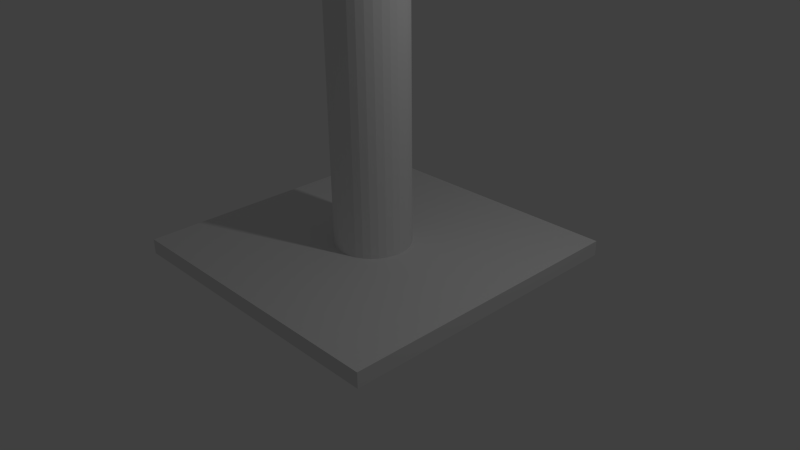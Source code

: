 # Source: traffic_lighter_3.blend  (saved by Blender 2.69.0; exported with 4.5.12 LTS)
import bpy
from mathutils import Matrix  # noqa: F401  (used for matrix-valued properties, if any)

bpy.ops.wm.read_factory_settings(use_empty=True)
scene = bpy.context.scene
scene.name = 'Scene'

# ---- collections
col_collection_1 = bpy.data.collections.new('Collection 1'); scene.collection.children.link(col_collection_1)

# ---- world
world_world = bpy.data.worlds.new('World'); scene.world = world_world
world_world.color = (0.05088, 0.05088, 0.05088)
world_world.use_sun_shadow = False
world_world.sun_shadow_jitter_overblur = 0.0
world_world.cycles.sampling_method = 'MANUAL'
world_world.cycles.sample_map_resolution = 256

# ---- cameras
cam_camera = bpy.data.cameras.new('Camera')
cam_camera.clip_end = 100.0
cam_camera.lens = 35.0
cam_camera.sensor_width = 32.0
cam_camera.sensor_height = 18.0
cam_camera.ortho_scale = 7.314
cam_camera.dof.focus_distance = 0.0
cam_camera.dof.aperture_fstop = 128.0

# ---- lights
light_lamp = bpy.data.lights.new('Lamp', 'POINT')
light_lamp.transmission_factor = 0.0
light_lamp.cutoff_distance = 30.0
light_lamp.energy = 100.0
light_lamp.shadow_buffer_clip_start = 1.001
light_lamp.shadow_soft_size = 0.1
light_lamp.shadow_maximum_resolution = 0.006
light_lamp.use_absolute_resolution = True
light_lamp.cycles.use_multiple_importance_sampling = False

# ---- meshes
me_cube_001 = bpy.data.meshes.new('Cube.001')
me_cube_001.from_pydata([(-1.0, -1.0, 1.0), (-1.0, 1.0, 1.0), (-1.0, 1.0, -1.0), (-1.0, -1.0, -1.0), (-0.1247, -0.08334, 1.0), (-0.1386, -0.0574, 1.0), (1.0, 1.0, -1.0), (1.0, 1.0, 1.0), (-0.15, 1.448e-07, -1.0), (-0.1471, 0.02926, -1.0), (-0.1471, -0.02926, -1.0), (-0.1386, 0.0574, -1.0), (-0.1386, -0.0574, -1.0), (-0.1247, -0.08334, -1.0), (-0.1061, -0.1061, -1.0), (-0.08334, -0.1247, -1.0), (1.0, -1.0, -1.0), (-0.1247, 0.08334, -1.0), (-0.0574, -0.1386, -1.0), (-0.02926, -0.1471, -1.0), (-4.888e-08, -0.15, -1.0), (0.02926, -0.1471, -1.0), (0.0574, -0.1386, -1.0), (0.08334, -0.1247, -1.0), (0.1061, -0.1061, -1.0), (0.1247, -0.08334, -1.0), (-0.1061, 0.1061, -1.0), (0.1386, -0.0574, -1.0), (0.1471, -0.02926, -1.0), (0.15, 1.132e-08, -1.0), (0.1471, 0.02926, -1.0), (0.1386, 0.0574, -1.0), (0.1247, 0.08334, -1.0), (0.1061, 0.1061, -1.0), (0.08334, 0.1247, -1.0), (-0.08334, 0.1247, -1.0), (0.0574, 0.1386, -1.0), (0.02926, 0.1471, -1.0), (0.0, 0.15, -1.0), (-0.02926, 0.1471, -1.0), (-0.0574, 0.1386, -1.0), (1.0, -1.0, 1.0), (-0.1471, -0.02926, 1.0), (-0.1061, -0.1061, 1.0), (-0.08334, 0.1247, 1.0), (-0.0574, 0.1386, 1.0), (0.02926, -0.1471, 1.0), (-4.888e-08, -0.15, 1.0), (-0.15, 1.448e-07, 1.0), (-0.08334, -0.1247, 1.0), (-0.02926, 0.1471, 1.0), (-0.1061, 0.1061, 1.0), (0.1247, 0.08334, 1.0), (0.1386, 0.0574, 1.0), (-0.02926, -0.1471, 1.0), (0.0574, -0.1386, 1.0), (-0.1471, 0.02926, 1.0), (-0.0574, -0.1386, 1.0), (0.0, 0.15, 1.0), (-0.1247, 0.08334, 1.0), (0.1471, 0.02926, 1.0), (0.1061, 0.1061, 1.0), (0.08334, -0.1247, 1.0), (-0.1386, 0.0574, 1.0), (0.02926, 0.1471, 1.0), (0.15, 1.132e-08, 1.0), (0.08334, 0.1247, 1.0), (0.1061, -0.1061, 1.0), (0.0574, 0.1386, 1.0), (0.1471, -0.02926, 1.0), (0.1247, -0.08334, 1.0), (0.1386, -0.0574, 1.0), (0.0, 0.15, 1.49e-08), (0.02926, 0.1471, 1.49e-08), (0.0574, 0.1386, 1.49e-08), (0.08334, 0.1247, 1.49e-08), (0.1061, 0.1061, 1.49e-08), (0.1247, 0.08334, 1.49e-08), (0.1386, 0.0574, 1.49e-08), (0.1471, 0.02926, 1.49e-08), (0.15, 1.132e-08, 1.49e-08), (0.1471, -0.02926, 1.49e-08), (0.1386, -0.0574, 1.49e-08), (0.1247, -0.08334, 1.49e-08), (0.1061, -0.1061, 1.49e-08), (0.08334, -0.1247, 1.49e-08), (0.0574, -0.1386, 1.49e-08), (0.02926, -0.1471, 1.49e-08), (-4.888e-08, -0.15, 1.49e-08), (-0.02926, -0.1471, 1.49e-08), (-0.0574, -0.1386, 1.49e-08), (-0.08334, -0.1247, 1.49e-08), (-0.1061, -0.1061, 1.49e-08), (-0.1247, -0.08334, 1.49e-08), (-0.1386, -0.0574, 1.49e-08), (-0.1471, -0.02926, 1.49e-08), (-0.15, 1.448e-07, 1.49e-08), (-0.1471, 0.02926, 1.49e-08), (-0.1386, 0.0574, 1.49e-08), (-0.1247, 0.08334, 1.49e-08), (-0.1061, 0.1061, 1.49e-08), (-0.08334, 0.1247, 1.49e-08), (-0.0574, 0.1386, 1.49e-08), (-0.02926, 0.1471, 1.49e-08)], [], [(0, 1, 2, 3), (1, 7, 6, 2), (16, 6, 7, 41), (41, 0, 3, 16), (40, 35, 2), (2, 39, 40), (2, 38, 39), (2, 37, 38), (2, 36, 37), (2, 6, 34, 36), (35, 26, 2), (6, 33, 34), (6, 32, 33), (6, 31, 32), (6, 30, 31), (6, 29, 30), (6, 28, 29), (6, 27, 28), (6, 16, 25, 27), (26, 17, 2), (16, 24, 25), (16, 23, 24), (16, 22, 23), (16, 21, 22), (16, 20, 21), (16, 19, 20), (16, 18, 19), (16, 3, 15, 18), (17, 11, 2), (3, 14, 15), (3, 13, 14), (3, 12, 13), (3, 10, 12), (11, 9, 2), (3, 2, 8, 10), (9, 8, 2), (41, 71, 70), (41, 69, 71), (41, 65, 69), (41, 60, 65), (41, 53, 60), (41, 7, 52, 53), (70, 67, 41), (7, 61, 52), (7, 66, 61), (7, 68, 66), (7, 64, 68), (7, 58, 64), (7, 50, 58), (7, 45, 50), (7, 1, 44, 45), (67, 62, 41), (1, 51, 44), (1, 59, 51), (1, 63, 59), (1, 56, 63), (1, 48, 56), (1, 42, 48), (1, 5, 42), (1, 0, 4, 5), (62, 55, 41), (0, 43, 4), (0, 49, 43), (0, 57, 49), (55, 46, 41), (0, 54, 57), (0, 41, 46, 47), (0, 47, 54), (72, 73, 64, 58), (73, 74, 68, 64), (74, 75, 66, 68), (75, 76, 61, 66), (76, 77, 52, 61), (77, 78, 53, 52), (78, 79, 60, 53), (79, 80, 65, 60), (80, 81, 69, 65), (81, 82, 71, 69), (82, 83, 70, 71), (83, 84, 67, 70), (84, 85, 62, 67), (85, 86, 55, 62), (86, 87, 46, 55), (87, 88, 47, 46), (88, 89, 54, 47), (89, 90, 57, 54), (90, 91, 49, 57), (91, 92, 43, 49), (92, 93, 4, 43), (93, 94, 5, 4), (94, 95, 42, 5), (95, 96, 48, 42), (96, 97, 56, 48), (97, 98, 63, 56), (98, 99, 59, 63), (99, 100, 51, 59), (100, 101, 44, 51), (101, 102, 45, 44), (103, 72, 58, 50), (102, 103, 50, 45), (37, 73, 72, 38), (36, 74, 73, 37), (34, 75, 74, 36), (33, 76, 75, 34), (32, 77, 76, 33), (31, 78, 77, 32), (30, 79, 78, 31), (29, 80, 79, 30), (28, 81, 80, 29), (27, 82, 81, 28), (25, 83, 82, 27), (24, 84, 83, 25), (23, 85, 84, 24), (22, 86, 85, 23), (21, 87, 86, 22), (20, 88, 87, 21), (19, 89, 88, 20), (18, 90, 89, 19), (15, 91, 90, 18), (14, 92, 91, 15), (13, 93, 92, 14), (12, 94, 93, 13), (10, 95, 94, 12), (8, 96, 95, 10), (9, 97, 96, 8), (11, 98, 97, 9), (17, 99, 98, 11), (26, 100, 99, 17), (35, 101, 100, 26), (40, 102, 101, 35), (103, 39, 38, 72), (39, 103, 102, 40)])
me_cube_001.use_remesh_preserve_volume = False
me_cube_001.use_remesh_preserve_attributes = False
me_cube_001.use_mirror_vertex_groups = False
me_cube_001.update()
me_cylinder_001 = bpy.data.meshes.new('Cylinder.001')
me_cylinder_001.from_pydata([(0.1951, 0.9808, 1.0), (0.1951, 0.9808, -0.8333), (0.0, 1.0, -0.8333), (0.0, 1.0, 1.0), (0.3827, 0.9239, 1.0), (0.3827, 0.9239, -0.8333), (-0.1951, 0.9808, -0.8333), (-0.1951, 0.9808, 1.0), (0.5556, 0.8315, 1.0), (0.5556, 0.8315, -0.8333), (-0.3827, 0.9239, -0.8333), (-0.3827, 0.9239, 1.0), (-0.5556, 0.8315, 1.0), (0.7071, 0.7071, 1.0), (0.7071, 0.7071, -0.8333), (-0.5556, 0.8315, -0.8333), (-0.7071, 0.7071, 1.0), (0.8315, 0.5556, 1.0), (0.8315, 0.5556, 0.8771), (0.8045, 0.5885, 0.8681), (0.8315, 0.5556, 0.6062), (0.8315, 0.5556, -0.8333), (0.8045, 0.5885, 0.7319), (0.8315, 0.5556, 0.7229), (0.8315, 0.5556, 0.6438), (0.8045, 0.5885, 0.8486), (0.8315, 0.5556, 0.8395), (0.8315, 0.5556, 0.7605), (0.8045, 0.5885, 0.6348), (0.8045, 0.5885, 0.7514), (0.8045, 0.5885, 0.6152), (0.795, 0.6, 0.625), (0.795, 0.6, 0.7417), (0.795, 0.6, 0.8583), (-0.7071, 0.7071, -0.8333), (-0.8315, 0.5556, 1.0), (0.9239, 0.3827, 1.0), (0.9239, 0.3827, 0.8965), (0.9017, 0.4243, 0.8937), (0.8321, 0.5543, 0.8775), (0.8618, 0.4989, 0.8861), (0.9017, 0.4243, 0.823), (0.9239, 0.3827, 0.8201), (0.9239, 0.3827, 0.7799), (0.9017, 0.4243, 0.777), (0.8618, 0.4989, 0.7694), (0.8618, 0.4989, 0.8306), (0.8321, 0.5543, 0.8392), (0.8321, 0.5543, 0.7608), (0.9239, 0.3827, 0.7035), (0.9239, 0.3827, 0.6632), (0.9017, 0.4243, 0.6604), (0.9017, 0.4243, 0.7063), (0.8618, 0.4989, 0.6528), (0.8618, 0.4989, 0.7139), (0.8321, 0.5543, 0.7225), (0.8321, 0.5543, 0.6441), (0.9239, 0.3827, 0.5868), (0.9239, 0.3827, -0.8333), (0.9017, 0.4243, 0.5896), (0.8321, 0.5543, 0.6059), (0.8618, 0.4989, 0.5972), (0.2255, 0.5556, -0.8333), (0.1171, 0.5885, -0.8333), (-0.8315, 0.5556, -0.8333), (-0.9239, 0.3827, 1.0), (0.9808, 0.1951, 1.0), (0.9808, 0.1951, 0.9054), (0.9703, 0.2296, 0.9045), (0.9388, 0.3333, 0.8999), (0.9808, 0.1951, 0.8113), (0.9808, 0.1951, 0.7887), (0.9703, 0.2296, 0.7879), (0.9703, 0.2296, 0.8121), (0.9388, 0.3333, 0.8168), (0.9388, 0.3333, 0.7832), (0.9808, 0.1951, 0.6946), (0.9808, 0.1951, 0.6721), (0.9703, 0.2296, 0.6712), (0.9703, 0.2296, 0.6955), (0.9388, 0.3333, 0.7001), (0.9388, 0.3333, 0.6666), (0.9808, 0.1951, 0.5779), (0.9808, 0.1951, -0.8333), (0.9703, 0.2296, 0.5788), (0.9388, 0.3333, 0.5834), (0.4584, 0.3827, -0.8333), (0.4243, 0.4243, -0.8333), (0.0, 0.6, -0.8333), (0.2296, 0.5543, -0.8333), (0.1342, 0.5833, 0.6138), (0.1171, 0.5885, 0.6152), (-0.1171, 0.5885, -0.8333), (-0.9239, 0.3827, -0.8333), (-0.9808, 0.1951, 1.0), (1.0, 7.55e-08, 1.0), (1.0, 7.55e-08, 0.9083), (0.9885, 0.1171, 0.9074), (1.0, 5.794e-07, 0.9083), (0.9885, 0.1171, 0.8093), (1.0, 6.04e-08, 0.8083), (1.0, 7.55e-08, 0.7917), (0.9885, 0.1171, 0.7907), (1.0, 5.794e-07, 0.7917), (0.9885, 0.1171, 0.6926), (1.0, 6.04e-08, 0.6917), (1.0, 7.55e-08, 0.675), (0.9885, 0.1171, 0.674), (1.0, 5.794e-07, 0.675), (1.0, 6.04e-08, 0.575), (1.0, 7.55e-08, -0.8333), (0.9885, 0.1171, 0.576), (0.5648, 0.1951, -0.8333), (0.5543, 0.2296, -0.8333), (0.3333, 0.4989, -0.8333), (0.4932, 0.3403, -0.8333), (0.4301, 0.4172, 0.5892), (0.4243, 0.4243, 0.5896), (0.0, 0.6, 0.625), (0.3213, 0.5053, -0.8333), (0.1348, 0.5831, 0.6138), (-1.16e-07, 0.6, 0.8583), (0.0, 0.6, 0.9167), (-0.1171, 0.5885, 0.9167), (-5.801e-08, 0.6, 0.7417), (-0.2255, 0.5556, -0.8333), (-0.9808, 0.1951, -0.8333), (-0.4137, 0.4329, -0.8333), (-0.3333, 0.4989, -0.8333), (-1.0, 9.656e-07, 1.0), (0.9808, -0.1951, 1.0), (0.9885, -0.1171, 0.9074), (0.9808, -0.1951, 0.9054), (0.9885, -0.1171, 0.7907), (0.9885, -0.1171, 0.8093), (0.9808, -0.1951, 0.8113), (0.9808, -0.1951, 0.7887), (0.9885, -0.1171, 0.674), (0.9885, -0.1171, 0.6926), (0.9808, -0.1951, 0.6946), (0.9808, -0.1951, 0.6721), (0.9808, -0.1951, -0.8333), (0.9885, -0.1171, 0.576), (0.9808, -0.1951, 0.5779), (0.6, 4.53e-08, -0.8333), (0.5885, 0.1171, -0.8333), (0.4989, 0.3333, -0.8333), (0.5769, 0.1553, -0.8333), (0.5562, 0.2235, 0.5787), (0.5543, 0.2296, 0.5788), (0.3333, 0.4989, 0.5972), (0.4361, 0.4099, 0.5887), (0.3313, 0.5, 0.5974), (0.3161, 0.5081, 0.5987), (0.2296, 0.5543, 0.6059), (0.1171, 0.5885, 0.9167), (0.1171, 0.5885, 0.6348), (0.1171, 0.5885, 0.7319), (0.1171, 0.5885, 0.7514), (0.1171, 0.5885, 0.8486), (0.1171, 0.5885, 0.8681), (-0.2296, 0.5543, -0.8333), (-1.0, 9.656e-07, -0.8333), (-0.5501, 0.2375, -0.8333), (-0.4989, 0.3333, -0.8333), (-0.4243, 0.4243, 0.9167), (-0.4243, 0.4243, -0.8333), (-0.9808, -0.1951, 1.0), (0.9239, -0.3827, 1.0), (0.9703, -0.2296, 0.9045), (0.9239, -0.3827, 0.8965), (0.9388, -0.3333, 0.8999), (0.9703, -0.2296, 0.8121), (0.9703, -0.2296, 0.7879), (0.9239, -0.3827, 0.8201), (0.9239, -0.3827, 0.7799), (0.9388, -0.3333, 0.7832), (0.9388, -0.3333, 0.8168), (0.9703, -0.2296, 0.6955), (0.9703, -0.2296, 0.6712), (0.9239, -0.3827, 0.7035), (0.9239, -0.3827, 0.6632), (0.9388, -0.3333, 0.6666), (0.9388, -0.3333, 0.7001), (0.9239, -0.3827, -0.8333), (0.9703, -0.2296, 0.5788), (0.9388, -0.3333, 0.5834), (0.9239, -0.3827, 0.5868), (0.5961, -0.03978, -0.8333), (0.5885, -0.1171, -0.8333), (0.6, 4.53e-08, 0.575), (0.5885, 0.1171, 0.576), (0.4989, 0.3333, 0.5834), (0.5583, 0.2165, 0.5785), (-0.2296, 0.5543, 0.9167), (0.1329, 0.5837, 0.6361), (0.1276, 0.5853, 0.731), (0.1264, 0.5856, 0.7522), (0.1209, 0.5873, 0.8483), (0.1198, 0.5876, 0.8683), (-0.9808, -0.1951, -0.8333), (-0.5961, 0.03978, -0.8333), (-0.5885, 0.1171, -0.8333), (-0.5543, 0.2296, 0.9167), (-0.5543, 0.2296, -0.8333), (-0.4584, 0.3827, -0.8333), (-0.3333, 0.4989, 0.9167), (-0.9239, -0.3827, 1.0), (0.8315, -0.5556, 1.0), (0.9017, -0.4243, 0.8937), (0.8315, -0.5556, 0.8771), (0.8321, -0.5543, 0.8775), (0.8618, -0.4989, 0.8861), (0.9017, -0.4243, 0.823), (0.9017, -0.4243, 0.777), (0.8618, -0.4989, 0.7694), (0.8618, -0.4989, 0.8306), (0.8315, -0.5556, 0.8395), (0.8315, -0.5556, 0.7605), (0.8321, -0.5543, 0.7608), (0.8321, -0.5543, 0.8392), (0.9017, -0.4243, 0.6604), (0.9017, -0.4243, 0.7063), (0.8618, -0.4989, 0.6528), (0.8618, -0.4989, 0.7139), (0.8315, -0.5556, 0.7229), (0.8315, -0.5556, 0.6438), (0.8321, -0.5543, 0.6441), (0.8321, -0.5543, 0.7225), (0.8315, -0.5556, -0.8333), (0.9017, -0.4243, 0.5896), (0.8321, -0.5543, 0.6059), (0.8315, -0.5556, 0.6062), (0.8618, -0.4989, 0.5972), (0.5501, -0.2375, -0.8333), (0.4989, -0.3333, -0.8333), (0.5648, -0.1951, -0.8333), (0.5979, -0.02086, 0.5752), (0.5993, -0.00709, 0.5751), (0.2296, 0.5543, 0.9167), (0.1335, 0.5835, 0.6361), (0.128, 0.5852, 0.731), (0.1267, 0.5855, 0.7522), (0.1211, 0.5873, 0.8482), (0.1199, 0.5876, 0.8683), (-0.9239, -0.3827, -0.8333), (-0.6, 5.794e-07, -0.8333), (-0.5885, -0.1171, -0.8333), (-0.6, 5.794e-07, 0.9167), (-0.5648, 0.1951, -0.8333), (-0.4989, 0.3333, 0.9167), (0.3333, 0.4989, 0.9167), (-0.8315, -0.5556, 1.0), (0.7071, -0.7071, 1.0), (0.8045, -0.5885, 0.8681), (0.7071, -0.7071, -0.8333), (0.8045, -0.5885, 0.6348), (0.8045, -0.5885, 0.7319), (0.8045, -0.5885, 0.8486), (0.8045, -0.5885, 0.7514), (0.8045, -0.5885, 0.6152), (0.795, -0.6, 0.625), (0.795, -0.6, 0.7417), (0.795, -0.6, 0.8583), (0.4137, -0.4329, -0.8333), (0.3333, -0.4989, -0.8333), (0.5446, -0.2479, 0.5796), (0.5536, -0.231, 0.5789), (0.5543, -0.2296, -0.8333), (0.4584, -0.3827, -0.8333), (0.5843, -0.1309, 0.5763), (0.5885, -0.1171, 0.576), (0.2296, 0.5543, 0.8775), (0.2296, 0.5543, 0.7225), (0.2296, 0.5543, 0.6441), (0.2296, 0.5543, 0.8392), (0.2296, 0.5543, 0.7608), (-0.8315, -0.5556, -0.8333), (-0.5648, -0.1951, -0.8333), (-0.5543, -0.2296, -0.8333), (-0.5769, -0.1553, -0.8333), (-0.5885, -0.1171, 0.9167), (-0.5885, 0.1171, 0.9167), (0.4989, 0.3333, 0.9167), (0.4243, 0.4243, 0.9167), (-0.7071, -0.7071, 1.0), (0.5556, -0.8315, 1.0), (0.5556, -0.8315, -0.8333), (-0.7071, -0.7071, -0.8333), (0.4225, -0.4257, 0.5898), (0.4088, -0.4369, 0.5909), (0.4243, -0.4243, -0.8333), (0.2296, -0.5543, -0.8333), (0.5543, -0.2296, 0.5788), (0.4989, -0.3333, 0.5834), (0.4919, -0.3419, 0.584), (0.5824, -0.137, 0.5765), (0.3317, 0.4998, 0.886), (0.3224, 0.5047, 0.7148), (0.319, 0.5066, 0.6516), (0.3287, 0.5014, 0.8309), (0.3253, 0.5032, 0.7688), (-0.4584, -0.3827, -0.8333), (-0.4243, -0.4243, -0.8333), (-0.4989, -0.3333, -0.8333), (0.6, 4.53e-08, 0.9167), (0.5885, 0.1171, 0.9167), (0.5543, 0.2296, 0.9167), (0.4243, 0.4243, 0.8937), (0.3333, 0.4989, 0.8861), (0.4243, 0.4243, 0.8937), (-0.5556, -0.8315, 1.0), (0.3827, -0.9239, 1.0), (0.3827, -0.9239, -0.8333), (-0.5556, -0.8315, -0.8333), (-1.955e-07, -0.6, -0.8333), (0.1171, -0.5885, -0.8333), (0.4243, -0.4243, 0.5896), (0.3333, -0.4989, 0.5972), (0.2255, -0.5556, -0.8333), (0.2296, -0.5543, 0.6059), (0.486, -0.3491, 0.5845), (0.3331, 0.499, 0.8861), (0.3317, 0.4998, 0.6526), (0.3321, 0.4996, 0.714), (0.3324, 0.4994, 0.7694), (0.3328, 0.4992, 0.8306), (-0.2255, -0.5556, -0.8333), (-0.1171, -0.5885, -0.8333), (-0.3333, -0.4989, -0.8333), (-0.4932, -0.3403, -0.8333), (-0.4243, -0.4243, 0.9167), (-0.5543, -0.2296, 0.9167), (-0.4989, -0.3333, 0.9167), (0.5885, -0.1171, 0.9167), (0.4989, 0.3333, 0.8999), (0.4251, 0.4233, 0.8938), (0.4989, 0.3333, 0.8999), (0.5543, 0.2296, 0.9045), (0.5543, 0.2296, 0.9045), (0.4247, 0.4238, 0.8937), (-0.3827, -0.9239, 1.0), (0.1951, -0.9808, 1.0), (0.1951, -0.9808, -0.8333), (-0.3827, -0.9239, -0.8333), (0.1171, -0.5885, 0.6152), (1.251e-13, -0.6, 0.625), (0.2289, -0.5545, 0.6059), (0.3333, 0.4989, 0.6528), (0.3333, 0.4989, 0.7139), (0.3333, 0.4989, 0.7694), (0.3333, 0.4989, 0.8306), (-0.2296, -0.5543, -0.8333), (-0.2296, -0.5543, 0.9167), (-0.3213, -0.5053, -0.8333), (-0.3333, -0.4989, 0.9167), (0.5543, -0.2296, 0.9167), (0.5885, 0.1171, 0.9074), (0.6, 5.794e-07, 0.9083), (0.6, 4.53e-08, 0.9083), (0.5999, -0.0005091, 0.9083), (0.5885, -0.1171, 0.9074), (0.5545, 0.2291, 0.9045), (0.5885, 0.1171, 0.9074), (0.5544, 0.2294, 0.9045), (-0.1951, -0.9808, 1.0), (-3.258e-07, -1.0, 1.0), (-3.258e-07, -1.0, -0.8333), (-0.1951, -0.9808, -0.8333), (-0.1171, -0.5885, 0.9167), (-1.955e-07, -0.6, 0.9167), (-1.16e-07, -0.6, 0.8583), (-5.801e-08, -0.6, 0.7417), (0.2114, -0.5598, 0.6074), (0.4243, 0.4243, 0.7063), (0.4243, 0.4243, 0.6604), (0.4243, 0.4243, 0.6604), (0.4243, 0.4243, 0.823), (0.4243, 0.4243, 0.777), (0.4243, 0.4243, 0.777), (0.4243, -0.4243, 0.9167), (0.4989, -0.3333, 0.9167), (0.6, -0.000173, 0.9083), (0.5884, -0.1174, 0.9074), (0.1171, -0.5885, 0.9167), (0.1171, -0.5885, 0.8681), (0.1171, -0.5885, 0.8486), (0.1171, -0.5885, 0.7514), (0.1171, -0.5885, 0.7319), (0.1171, -0.5885, 0.6348), (0.4288, 0.4187, 0.6607), (0.428, 0.4197, 0.706), (0.4267, 0.4212, 0.7772), (0.4259, 0.4222, 0.8228), (0.2296, -0.5543, 0.9167), (0.3333, -0.4989, 0.9167), (0.5883, -0.1176, 0.9074), (0.5543, -0.2296, 0.9045), (0.554, -0.2303, 0.9045), (0.4989, -0.3333, 0.8999), (0.2273, -0.555, 0.8773), (0.2251, -0.5557, 0.8396), (0.2204, -0.5571, 0.76), (0.2183, -0.5578, 0.7235), (0.2135, -0.5592, 0.6428), (0.4335, 0.4131, 0.6611), (0.4319, 0.415, 0.7057), (0.4293, 0.4182, 0.7774), (0.4276, 0.4201, 0.8227), (0.4982, -0.3341, 0.8999), (0.4243, -0.4243, 0.8937), (0.4232, -0.4252, 0.8936), (0.3333, -0.4989, 0.8861), (0.5543, -0.2297, 0.9045), (0.4985, -0.3338, 0.8999), (0.2295, -0.5544, 0.8775), (0.2293, -0.5544, 0.7608), (0.2294, -0.5544, 0.8392), (0.229, -0.5545, 0.6441), (0.2292, -0.5545, 0.7226), (0.4989, 0.3333, 0.7001), (0.4989, 0.3333, 0.6666), (0.4989, 0.3333, 0.6666), (0.4989, 0.3333, 0.8168), (0.4989, 0.3333, 0.7832), (0.4989, 0.3333, 0.7832), (0.2296, -0.5543, 0.8775), (0.4241, -0.4244, 0.8937), (0.2296, -0.5543, 0.7608), (0.2296, -0.5543, 0.8392), (0.2296, -0.5543, 0.6441), (0.2296, -0.5543, 0.7225), (0.5543, 0.2296, 0.6955), (0.5543, 0.2296, 0.6712), (0.5543, 0.2296, 0.6712), (0.5543, 0.2296, 0.8121), (0.5543, 0.2296, 0.7879), (0.5543, 0.2296, 0.7879), (0.3333, -0.4989, 0.8306), (0.3333, -0.4989, 0.7694), (0.3333, -0.4989, 0.7139), (0.3333, -0.4989, 0.6528), (0.5557, 0.2252, 0.6713), (0.5555, 0.2256, 0.6954), (0.555, 0.2273, 0.7879), (0.5549, 0.2277, 0.8121), (0.4198, -0.4279, 0.8233), (0.4176, -0.4297, 0.7765), (0.4143, -0.4324, 0.7071), (0.4121, -0.4343, 0.6593), (0.5572, 0.2201, 0.6714), (0.5569, 0.221, 0.6953), (0.5558, 0.2246, 0.788), (0.5556, 0.2256, 0.812), (0.4235, -0.4249, 0.777), (0.4237, -0.4247, 0.823), (0.4229, -0.4254, 0.6602), (0.4231, -0.4252, 0.7064), (0.5885, 0.1171, 0.6926), (0.5885, 0.1171, 0.674), (0.5885, 0.1171, 0.674), (0.5885, 0.1171, 0.8093), (0.5885, 0.1171, 0.7907), (0.5885, 0.1171, 0.7907), (0.4243, -0.4243, 0.777), (0.4243, -0.4243, 0.823), (0.4243, -0.4243, 0.6604), (0.4243, -0.4243, 0.7063), (0.6, 4.53e-08, 0.6917), (0.6, 5.794e-07, 0.675), (0.6, 4.53e-08, 0.675), (0.6, 5.794e-07, 0.7917), (0.6, 4.53e-08, 0.8083), (0.6, 4.53e-08, 0.7917), (0.495, -0.3381, 0.8171), (0.4937, -0.3397, 0.7828), (0.4905, -0.3436, 0.7008), (0.4891, -0.3452, 0.6658), (0.5995, -0.005017, 0.675), (0.5995, -0.004669, 0.6917), (0.5997, -0.002595, 0.7916), (0.5998, -0.002248, 0.8084), (0.4961, -0.3368, 0.783), (0.4968, -0.3359, 0.8169), (0.4936, -0.3398, 0.6661), (0.4943, -0.3389, 0.7005), (0.5985, -0.01477, 0.6749), (0.5986, -0.01373, 0.6918), (0.5992, -0.007638, 0.7916), (0.5993, -0.006613, 0.8084), (0.4989, -0.3333, 0.7832), (0.4989, -0.3333, 0.8168), (0.4989, -0.3333, 0.6666), (0.4989, -0.3333, 0.7001), (0.5885, -0.1171, 0.674), (0.5885, -0.1171, 0.6926), (0.5885, -0.1171, 0.7907), (0.5885, -0.1171, 0.8093), (0.5513, -0.2353, 0.8124), (0.5506, -0.2366, 0.7875), (0.5479, -0.2416, 0.696), (0.5472, -0.2429, 0.6706), (0.5855, -0.1269, 0.6738), (0.5857, -0.1262, 0.6929), (0.5869, -0.1222, 0.7906), (0.5871, -0.1214, 0.8094), (0.554, -0.2301, 0.7878), (0.5541, -0.23, 0.8122), (0.5538, -0.2306, 0.6711), (0.5538, -0.2305, 0.6955), (0.5841, -0.1313, 0.6737), (0.5845, -0.1302, 0.693), (0.5862, -0.1245, 0.7905), (0.5866, -0.1234, 0.8095), (0.5543, -0.2296, 0.7879), (0.5543, -0.2296, 0.8121), (0.5543, -0.2296, 0.6712), (0.5543, -0.2296, 0.6955)], [], [(0, 1, 2, 3), (1, 0, 4, 5), (8, 9, 5, 4), (13, 14, 9, 8), (32, 31, 14, 33), (31, 30, 14), (14, 13, 33), (13, 19, 33), (33, 25, 29, 32), (22, 28, 31, 32), (20, 21, 14, 30), (22, 23, 24, 28), (25, 26, 27, 29), (13, 17, 18, 19), (21, 60, 61), (61, 59, 21), (21, 20, 60), (57, 58, 21, 59), (53, 56, 54, 52), (56, 24, 55, 54), (24, 23, 55), (52, 49, 51, 53), (49, 50, 51), (45, 48, 46, 41), (48, 27, 47, 46), (27, 26, 47), (41, 44, 45), (41, 42, 43, 44), (17, 40, 39), (17, 38, 40), (39, 18, 17), (17, 36, 37, 38), (58, 85, 84), (58, 57, 85), (82, 83, 58, 84), (78, 81, 79, 76), (81, 50, 80, 79), (50, 49, 80), (76, 77, 78), (72, 75, 73, 70), (75, 43, 74, 73), (43, 42, 74), (70, 71, 72), (36, 68, 69), (69, 37, 36), (36, 66, 67, 68), (83, 82, 111), (109, 110, 83, 111), (106, 108, 104, 105), (77, 76, 104, 107), (108, 107, 104), (101, 103, 99, 100), (71, 70, 99, 102), (103, 102, 99), (66, 98, 97), (66, 95, 96, 98), (97, 67, 66), (143, 141, 142), (141, 110, 109, 142), (139, 140, 137, 138), (137, 106, 105, 138), (135, 136, 133, 134), (133, 101, 100, 134), (130, 132, 131), (96, 95, 130, 131), (184, 185, 186), (186, 187, 184), (184, 141, 143, 185), (179, 140, 178, 183), (183, 180, 182, 179), (180, 181, 182), (140, 139, 178), (176, 173, 172, 177), (174, 175, 176, 177), (136, 135, 172, 173), (168, 171, 169), (168, 170, 171), (132, 130, 168, 169), (229, 233, 231), (229, 230, 233), (231, 232, 229), (229, 184, 187, 230), (227, 223, 224, 228), (225, 226, 227, 228), (223, 221, 222, 224), (221, 181, 180, 222), (219, 215, 216, 220), (217, 218, 219, 220), (215, 214, 213, 216), (175, 174, 213, 214), (208, 211, 212), (212, 209, 208), (208, 210, 211), (170, 168, 208, 209), (255, 262, 263, 253), (255, 260, 261), (255, 261, 262), (263, 254, 253), (262, 259, 258, 263), (261, 256, 257, 262), (255, 229, 232, 260), (218, 217, 258, 259), (256, 226, 225, 257), (210, 208, 253, 254), (286, 287, 255, 253), (312, 313, 287, 286), (342, 343, 313, 312), (366, 367, 343, 342), (365, 368, 367, 366), (341, 344, 368, 365), (311, 314, 344, 341), (285, 288, 314, 311), (252, 277, 288, 285), (207, 245, 277, 252), (167, 200, 245, 207), (129, 162, 200, 167), (94, 126, 162, 129), (65, 93, 126, 94), (35, 64, 93, 65), (16, 34, 64, 35), (12, 15, 34, 16), (11, 10, 15, 12), (0, 3, 7), (0, 7, 11), (0, 11, 4), (11, 12, 4), (12, 8, 4), (12, 16, 8), (16, 13, 8), (16, 35, 13), (35, 17, 13), (35, 65, 17), (65, 36, 17), (65, 94, 36), (94, 66, 36), (94, 129, 66), (129, 95, 66), (129, 167, 95), (167, 130, 95), (167, 207, 130), (207, 168, 130), (207, 252, 168), (252, 208, 168), (252, 285, 208), (285, 253, 208), (285, 311, 253), (311, 286, 253), (311, 341, 286), (341, 312, 286), (341, 365, 312), (365, 342, 312), (365, 366, 342), (6, 7, 3, 2), (7, 6, 10, 11), (2, 1, 6), (1, 10, 6), (1, 5, 10), (5, 15, 10), (5, 9, 15), (9, 34, 15), (9, 14, 34), (14, 64, 34), (14, 63, 88), (92, 64, 14, 88), (92, 125, 64), (14, 21, 62, 63), (64, 161, 128), (64, 125, 161), (127, 93, 64, 128), (21, 89, 62), (21, 119, 89), (93, 127, 166), (166, 205, 93), (21, 87, 114), (114, 119, 21), (21, 58, 86, 87), (93, 205, 164), (163, 126, 93, 164), (58, 115, 86), (126, 163, 204), (204, 249, 126), (58, 113, 146), (146, 115, 58), (58, 83, 112, 113), (201, 162, 126, 202), (126, 249, 202), (83, 147, 112), (246, 162, 201), (83, 145, 147), (83, 110, 144, 145), (280, 200, 247), (200, 162, 246, 247), (110, 188, 144), (278, 200, 280), (141, 189, 188, 110), (141, 236, 189), (245, 279, 304), (304, 330, 245), (245, 200, 278, 279), (141, 234, 268), (268, 236, 141), (302, 245, 330), (184, 269, 235), (234, 141, 184, 235), (277, 303, 329), (329, 354, 277), (277, 245, 302, 303), (184, 264, 291), (291, 269, 184), (327, 277, 352), (277, 354, 352), (229, 292, 265), (229, 319, 292), (264, 184, 229, 265), (315, 316, 229, 288), (288, 328, 315), (316, 319, 229), (288, 277, 327, 328), (229, 255, 288), (255, 314, 288), (255, 287, 314), (287, 344, 314), (287, 313, 344), (313, 368, 344), (313, 343, 368), (343, 367, 368), (160, 155, 122, 121), (158, 159, 121, 124), (156, 157, 124, 118), (91, 118, 88, 63), (155, 160, 199, 244), (198, 159, 197, 242), (196, 157, 195, 240), (240, 241, 196), (159, 158, 197), (242, 243, 198), (157, 156, 195), (62, 120, 90, 63), (90, 91, 63), (62, 89, 120), (275, 243, 242, 276), (273, 241, 240, 274), (272, 239, 155, 244), (89, 154, 120), (350, 351, 326, 325), (348, 349, 324, 323), (309, 251, 322), (325, 326, 300, 301), (323, 324, 298, 299), (322, 251, 297), (119, 150, 152, 89), (152, 153, 89), (119, 114, 150), (276, 301, 300, 275), (274, 299, 298, 273), (239, 272, 297, 251), (154, 89, 153), (377, 350, 378, 379), (377, 351, 350), (376, 374, 375), (374, 349, 348, 375), (308, 251, 309, 310), (308, 284, 251), (117, 150, 114, 87), (407, 408, 393, 392), (405, 406, 391, 390), (392, 393, 377, 379), (390, 391, 374, 376), (284, 308, 340, 336), (86, 151, 116, 87), (116, 117, 87), (86, 115, 151), (425, 423, 424), (423, 408, 407, 424), (422, 420, 421), (420, 406, 405, 421), (335, 283, 284, 337), (284, 336, 337), (192, 151, 115, 146), (437, 435, 436), (435, 423, 425, 436), (434, 432, 433), (432, 420, 422, 433), (307, 283, 338, 339), (283, 335, 338), (149, 192, 146, 113), (452, 453, 445, 444), (450, 451, 443, 442), (444, 445, 435, 437), (442, 443, 432, 434), (307, 339, 364, 362), (112, 193, 148, 113), (148, 149, 113), (112, 147, 193), (463, 461, 462), (461, 453, 452, 462), (460, 458, 459), (458, 451, 450, 459), (306, 307, 363, 357), (307, 362, 363), (191, 193, 147, 145), (472, 461, 471, 473), (461, 463, 471), (470, 468, 469), (468, 458, 460, 469), (359, 305, 358), (306, 357, 358, 305), (190, 191, 145, 144), (489, 481, 480, 488), (487, 479, 478, 486), (481, 472, 473, 480), (479, 468, 470, 478), (305, 359, 382, 360), (238, 190, 144, 188), (188, 189, 237, 238), (496, 497, 489, 488), (494, 495, 487, 486), (334, 305, 360, 361), (189, 271, 237), (513, 505, 504, 512), (511, 503, 502, 510), (505, 497, 496, 504), (503, 495, 494, 502), (334, 361, 383, 396), (236, 296, 270, 189), (270, 271, 189), (236, 268, 296), (514, 515, 513, 512), (516, 517, 511, 510), (356, 334, 396, 397), (268, 293, 296), (509, 517, 516, 508), (507, 515, 514, 506), (500, 509, 508, 501), (498, 507, 506, 499), (356, 397, 413, 398), (267, 293, 268, 234), (234, 235, 266, 267), (492, 493, 500, 501), (490, 491, 498, 499), (381, 356, 398, 399), (235, 294, 266), (485, 493, 492, 484), (483, 491, 490, 482), (476, 485, 484, 477), (474, 483, 482, 475), (409, 381, 414), (414, 381, 399), (291, 321, 295, 269), (269, 295, 294, 235), (466, 467, 476, 477), (464, 465, 474, 475), (380, 381, 409, 410), (291, 317, 321), (457, 467, 466, 456), (455, 465, 464, 454), (448, 457, 456, 449), (446, 455, 454, 447), (380, 410, 427, 411), (264, 265, 289, 317), (265, 290, 289), (317, 291, 264), (441, 440, 448, 449), (439, 438, 446, 447), (395, 380, 411, 412), (265, 318, 290), (430, 431, 440, 441), (428, 429, 438, 439), (394, 395, 412, 426), (292, 320, 318, 265), (419, 431, 430, 418), (417, 429, 428, 416), (415, 400, 394, 426), (418, 404, 403, 419), (416, 402, 401, 417), (316, 373, 347, 319), (319, 347, 320, 292), (389, 388, 403, 404), (387, 386, 401, 402), (384, 394, 400, 385), (316, 345, 373), (346, 372, 388, 389), (372, 371, 386, 387), (370, 384, 385, 371), (315, 346, 345, 316), (372, 346, 315, 369), (315, 328, 369), (369, 370, 371, 372), (327, 352, 353, 328), (353, 369, 328), (354, 329, 353, 352), (329, 355, 353), (331, 355, 329, 303), (302, 330, 331, 303), (333, 331, 330, 304), (332, 333, 304, 279), (281, 279, 278, 280), (280, 247, 281), (281, 332, 279), (248, 281, 247, 246), (201, 202, 248, 246), (202, 282, 248), (249, 204, 282, 202), (204, 203, 282), (163, 164, 203, 204), (164, 250, 203), (205, 166, 250, 164), (166, 165, 250), (127, 128, 165, 166), (128, 206, 165), (194, 206, 128, 161), (155, 123, 122), (155, 194, 123), (155, 239, 194), (194, 239, 206), (206, 239, 251), (206, 251, 165), (165, 251, 284), (165, 284, 250), (250, 284, 283), (250, 283, 203), (203, 283, 307), (203, 307, 282), (282, 307, 306), (282, 306, 248), (248, 306, 305), (248, 305, 281), (281, 305, 334), (281, 334, 332), (332, 334, 356), (332, 356, 333), (333, 356, 381), (333, 381, 331), (331, 381, 380), (331, 380, 355), (355, 380, 395), (355, 395, 353), (353, 395, 394), (353, 394, 369), (369, 394, 384), (369, 384, 370), (88, 118, 124, 123), (123, 92, 88), (124, 121, 123), (121, 122, 123), (125, 123, 194, 161), (125, 92, 123), (159, 25, 33, 121), (243, 47, 26, 198), (26, 25, 159, 198), (243, 275, 47), (300, 326, 351), (351, 47, 275, 300), (351, 46, 47), (377, 41, 46, 351), (377, 393, 42, 41), (408, 423, 42, 393), (423, 74, 42), (435, 73, 74, 423), (435, 445, 70, 73), (453, 461, 70, 445), (461, 99, 70), (472, 100, 99, 461), (489, 497, 134, 481), (134, 100, 472, 481), (513, 172, 135, 505), (135, 134, 497, 505), (513, 515, 172), (515, 507, 498, 177), (498, 491, 177), (177, 172, 515), (491, 483, 474, 174), (474, 465, 213, 174), (174, 177, 491), (446, 438, 216, 455), (216, 213, 465, 455), (438, 429, 220, 216), (429, 417, 217, 220), (401, 386, 217, 417), (386, 258, 217), (386, 371, 263, 258), (385, 254, 263, 371), (426, 211, 210, 415), (210, 400, 415), (210, 254, 385, 400), (412, 212, 211, 426), (411, 427, 212, 412), (410, 209, 212, 427), (414, 399, 170, 409), (209, 410, 409, 170), (399, 171, 170), (398, 413, 171), (397, 169, 171, 413), (171, 399, 398), (361, 131, 132, 383), (132, 169, 396, 383), (169, 397, 396), (382, 359, 96), (358, 98, 96, 359), (96, 131, 360, 382), (131, 361, 360), (357, 363, 97), (97, 98, 358, 357), (364, 339, 67), (338, 68, 67, 339), (67, 363, 362, 364), (67, 97, 363), (335, 337, 69, 338), (69, 68, 338), (308, 310, 37, 340), (37, 336, 340), (310, 38, 37), (37, 69, 337, 336), (310, 309, 40, 38), (309, 322, 297, 39), (297, 272, 39), (39, 40, 309), (33, 19, 160, 121), (244, 199, 18, 39), (160, 19, 18, 199), (39, 272, 244), (157, 22, 32, 124), (241, 55, 23, 196), (23, 22, 157, 196), (241, 273, 55), (298, 324, 349), (349, 55, 273, 298), (349, 54, 55), (374, 52, 54, 349), (391, 406, 49, 374), (49, 52, 374), (420, 80, 49, 406), (432, 79, 80, 420), (432, 443, 76, 79), (451, 458, 76, 443), (458, 104, 76), (468, 105, 104, 458), (487, 495, 138, 479), (138, 105, 468, 479), (511, 178, 139, 503), (139, 138, 495, 503), (511, 517, 178), (517, 509, 500, 183), (500, 493, 183), (183, 178, 517), (493, 485, 476), (476, 222, 180, 493), (180, 183, 493), (476, 467, 222), (467, 457, 448, 224), (448, 440, 224), (224, 222, 467), (440, 431, 228, 224), (431, 419, 225, 228), (403, 388, 225, 419), (388, 257, 225), (388, 372, 262, 257), (387, 259, 262, 372), (428, 219, 218, 416), (218, 402, 416), (218, 259, 387, 402), (439, 215, 219, 428), (447, 454, 464, 215), (215, 439, 447), (464, 214, 215), (475, 482, 175, 214), (490, 176, 175, 482), (214, 464, 475), (499, 506, 176), (514, 173, 176, 506), (176, 490, 499), (512, 504, 136, 173), (496, 133, 136, 504), (173, 514, 512), (480, 473, 101), (471, 103, 101, 473), (101, 133, 488, 480), (133, 496, 488), (463, 462, 102), (102, 103, 471, 463), (444, 437, 71), (436, 72, 71, 437), (71, 462, 452, 444), (71, 102, 462), (425, 424, 75, 436), (75, 72, 436), (379, 378, 43, 392), (43, 407, 392), (378, 44, 43), (43, 75, 424, 407), (378, 350, 45, 44), (350, 325, 301), (276, 48, 350, 301), (48, 45, 350), (158, 124, 32, 29), (242, 197, 158, 27), (48, 276, 242, 27), (158, 29, 27), (91, 30, 31, 118), (90, 120, 20, 91), (120, 154, 60, 20), (20, 30, 91), (153, 152, 60, 154), (150, 61, 60, 152), (117, 59, 61, 150), (151, 192, 57, 116), (57, 59, 117, 116), (192, 85, 57), (149, 84, 85, 192), (149, 148, 82, 84), (193, 191, 82, 148), (191, 111, 82), (190, 109, 111, 191), (237, 271, 142, 238), (142, 109, 190, 238), (296, 185, 143, 270), (143, 142, 271, 270), (296, 293, 185), (293, 267, 266, 186), (266, 294, 186), (186, 185, 293), (294, 295, 321, 187), (321, 317, 230, 187), (187, 186, 294), (290, 318, 233, 289), (233, 230, 317, 289), (318, 320, 231, 233), (320, 347, 232, 231), (373, 345, 232, 347), (345, 260, 232), (345, 346, 261, 260), (389, 256, 261, 346), (430, 227, 226, 418), (226, 389, 404, 418), (226, 256, 389), (441, 223, 227, 430), (449, 456, 223), (466, 221, 223, 456), (223, 441, 449), (477, 484, 181, 221), (492, 182, 181, 484), (221, 466, 477), (508, 516, 182, 501), (182, 492, 501), (516, 179, 182), (510, 502, 140, 179), (494, 137, 140, 502), (179, 516, 510), (478, 470, 106), (469, 108, 106, 470), (106, 137, 486, 478), (137, 494, 486), (460, 459, 107), (107, 108, 469, 460), (442, 434, 77), (433, 78, 77, 434), (77, 459, 450, 442), (77, 107, 459), (422, 421, 81), (81, 78, 433, 422), (390, 376, 50), (375, 51, 50, 376), (50, 421, 405, 390), (50, 81, 421), (375, 348, 53, 51), (348, 323, 299, 274), (56, 53, 348, 274), (156, 118, 31, 28), (240, 195, 156, 24), (56, 274, 240, 24), (156, 28, 24)])
me_cylinder_001.use_remesh_preserve_volume = False
me_cylinder_001.use_remesh_preserve_attributes = False
me_cylinder_001.use_mirror_vertex_groups = False
me_cylinder_001.update()
me_cube_002 = bpy.data.meshes.new('Cube.002')
me_cube_002.from_pydata([(-1.0, 0.75, -0.5), (-1.0, 0.75, -0.75), (-1.0, 0.5, -0.75), (-1.0, 0.5543, -0.5082), (-1.0, 0.5434, -0.5), (-1.0, 0.5, -0.7325), (-1.0, 0.5543, -0.6918), (-1.0, 0.5885, -0.5532), (-1.0, 0.5885, -0.6468), (-1.0, 0.6, -0.6), (-1.0, 0.5, -0.4675), (-1.0, 0.5, -0.25), (-1.0, 0.75, -0.25), (-0.9375, 0.9375, -0.5), (-0.9375, 0.9375, -0.75), (-0.9375, 0.75, -0.9375), (-0.9375, 0.5, -0.9375), (-1.0, 0.4647, -0.75), (-1.0, 0.4989, -0.7333), (-1.0, 0.2845, -0.25), (-1.0, 0.3333, -0.4004), (-1.0, 0.25, -0.3826), (-1.0, 0.25, -0.2574), (-1.0, 0.4989, -0.4667), (-1.0, 0.4243, -0.4303), (-1.0, 0.6, -0.04), (-1.0, 0.5902, -1.192e-07), (-1.0, 0.75, -1.192e-07), (-1.0, 0.5, -0.1725), (-1.0, 0.5543, -0.1318), (-1.0, 0.5885, -0.08682), (-0.9375, 0.9375, -0.25), (-0.75, 1.0, -0.75), (-0.75, 1.0, -0.5), (-0.8889, 0.8889, -0.8889), (-0.75, 0.75, -1.0), (-0.75, 0.5, -1.0), (-0.9375, 0.25, -0.9375), (-0.9775, 0.25, -0.8174), (-0.9835, 0.3333, -0.7996), (-0.9934, 0.4243, -0.7697), (-1.0, 0.3333, -0.2396), (-1.0, 0.4989, -0.1733), (-1.0, 0.4243, -0.2097), (-1.0, 0.0, -0.36), (-1.0, 2.265e-08, -0.28), (-1.0, 0.1171, -0.2754), (-1.0, 0.2296, -0.2617), (-1.0, 0.2296, -0.3783), (-1.0, 0.1171, -0.3646), (-1.0, 5.794e-07, -0.36), (-1.0, 0.5, 0.0925), (-1.0, 0.5, 0.25), (-1.0, 0.75, 0.25), (-1.0, 0.5885, 0.006821), (-1.0, 0.5543, 0.05184), (-0.9375, 0.9375, -1.192e-07), (-0.75, 1.0, -0.25), (-0.5, 1.0, -0.5), (-0.5, 1.0, -0.75), (-0.5, 0.75, -1.0), (-0.5, 0.5, -1.0), (-0.75, 0.25, -1.0), (-0.9375, 0.0, -0.9375), (-0.97, 2.265e-08, -0.84), (-0.9715, 0.1171, -0.8354), (-0.9761, 0.2296, -0.8217), (-1.0, -0.1171, -0.3646), (-1.0, -0.1171, -0.2754), (-1.0, -0.2296, -0.3783), (-1.0, -0.25, -0.3826), (-1.0, -0.25, -0.2574), (-1.0, -0.2296, -0.2617), (-0.9375, 0.9375, 0.25), (-1.0, 0.25, 0.1774), (-1.0, 0.25, 0.25), (-1.0, 0.3333, 0.1596), (-1.0, 0.4989, 0.09334), (-1.0, 0.4243, 0.1297), (-1.0, 0.5, 0.3875), (-1.0, 0.75, 0.5), (-1.0, 0.5885, 0.4732), (-1.0, 0.5951, 0.5), (-1.0, 0.5543, 0.4282), (-0.75, 1.0, -1.192e-07), (-0.5, 1.0, -0.25), (-0.75, 0.9375, -0.9375), (-0.25, 1.0, -0.75), (-0.25, 1.0, -0.5), (-0.5, 0.9375, -0.9375), (-0.25, 0.75, -1.0), (-0.25, 0.5, -1.0), (-0.5, 0.25, -1.0), (-0.75, 0.0, -1.0), (-0.9375, -0.25, -0.9375), (-0.9715, -0.1171, -0.8354), (-0.9775, -0.25, -0.8174), (-0.9761, -0.2296, -0.8217), (-1.0, -0.5, -0.4675), (-1.0, -0.5, -0.25), (-1.0, -0.2845, -0.25), (-1.0, -0.3333, -0.4004), (-1.0, -0.4989, -0.4667), (-1.0, -0.4243, -0.4303), (-0.9375, 0.9375, 0.5), (-0.75, 1.0, 0.25), (-1.0, 0.25, 0.3026), (-1.0, 0.3333, 0.3204), (-1.0, 0.4989, 0.3867), (-1.0, 0.4243, 0.3503), (-1.0, 0.0, 0.2), (-1.0, 0.0, 0.25), (-1.0, 0.2296, 0.1817), (-1.0, 0.1171, 0.1954), (-1.0, 5.794e-07, 0.2), (-1.0, 0.5, 0.6525), (-1.0, 0.5, 0.75), (-1.0, 0.75, 0.75), (-1.0, 0.6, 0.52), (-1.0, 0.5543, 0.6118), (-1.0, 0.5885, 0.5668), (-0.5, 1.0, -1.192e-07), (-0.25, 1.0, -0.25), (-0.25, 0.9375, -0.9375), (0.0, 1.0, -0.5), (0.0, 1.0, -0.75), (0.0, 0.75, -1.0), (0.0, 0.5, -1.0), (-0.25, 0.25, -1.0), (-0.5, 0.0, -1.0), (-0.75, -0.25, -1.0), (-0.9375, -0.5, -0.9375), (-0.9835, -0.3333, -0.7996), (-1.0, -0.5, -0.75), (-1.0, -0.4647, -0.75), (-0.9934, -0.4243, -0.7697), (-1.0, -0.75, -0.25), (-1.0, -0.75, -0.5), (-1.0, -0.5434, -0.5), (-1.0, -0.3333, -0.2396), (-1.0, -0.5, -0.1725), (-1.0, -0.4989, -0.1733), (-1.0, -0.4243, -0.2097), (-0.9375, 0.9375, 0.75), (-0.75, 1.0, 0.5), (-0.5, 1.0, 0.25), (-1.0, 2.265e-08, 0.28), (-1.0, 0.1171, 0.2846), (-1.0, 0.2296, 0.2983), (-1.0, -0.25, 0.25), (-1.0, -0.1171, 0.1954), (-1.0, -0.2296, 0.1817), (-1.0, -0.25, 0.1774), (-1.0, 0.25, 0.7374), (-1.0, 0.25, 0.75), (-1.0, 0.3333, 0.7196), (-1.0, 0.4989, 0.6533), (-1.0, 0.4243, 0.6897), (-0.9375, 0.5, 0.9375), (-0.9375, 0.75, 0.9375), (-0.25, 1.0, -1.192e-07), (0.0, 1.0, -0.25), (0.0, 0.9375, -0.9375), (0.25, 1.0, -0.75), (0.25, 1.0, -0.5), (0.25, 0.75, -1.0), (0.25, 0.5, -1.0), (0.0, 0.25, -1.0), (-0.25, 0.0, -1.0), (-0.5, -0.25, -1.0), (-0.75, -0.5, -1.0), (-1.0, -0.75, -0.75), (-0.9375, -0.75, -0.9375), (-1.0, -0.4989, -0.7333), (-1.0, -0.5, -0.7325), (-1.0, -0.5543, -0.5082), (-1.0, -0.5543, -0.6918), (-1.0, -0.5885, -0.5532), (-1.0, -0.5885, -0.6468), (-1.0, -0.6, -0.6), (-0.9375, -0.9375, -0.5), (-0.9375, -0.9375, -0.25), (-1.0, -0.75, -1.192e-07), (-1.0, -0.5902, -1.192e-07), (-1.0, -0.6, -0.04), (-1.0, -0.5543, -0.1318), (-1.0, -0.5885, -0.08682), (-0.8889, 0.8889, 0.8889), (-0.75, 1.0, 0.75), (-0.5, 1.0, 0.5), (-0.25, 1.0, 0.25), (-1.0, -0.1171, 0.2846), (-1.0, -0.25, 0.3026), (-1.0, -0.2296, 0.2983), (-1.0, -0.5, 0.25), (-1.0, -0.3333, 0.1596), (-1.0, -0.4989, 0.09334), (-1.0, -0.5, 0.0925), (-1.0, -0.4243, 0.1297), (-0.9375, 0.25, 0.9375), (-1.0, 0.2296, 0.7417), (-1.0, 0.1615, 0.75), (-0.75, 0.75, 1.0), (-0.75, 0.5, 1.0), (0.0, 1.0, -1.192e-07), (0.25, 1.0, -0.25), (0.25, 0.9375, -0.9375), (0.5, 1.0, -0.5), (0.5, 1.0, -0.75), (0.5, 0.75, -1.0), (0.5, 0.5, -1.0), (0.25, 0.25, -1.0), (0.0, 0.0, -1.0), (-0.25, -0.25, -1.0), (-0.5, -0.5, -1.0), (-0.75, -0.75, -1.0), (-0.8889, -0.8889, -0.8889), (-0.9375, -0.9375, -0.75), (-0.75, -1.0, -0.25), (-0.75, -1.0, -0.5), (-0.9375, -0.9375, -1.192e-07), (-1.0, -0.75, 0.25), (-1.0, -0.5885, 0.006821), (-1.0, -0.5543, 0.05184), (-0.5, 1.0, 0.75), (-0.25, 1.0, 0.5), (0.0, 1.0, 0.25), (-1.0, -0.3333, 0.3204), (-1.0, -0.5, 0.3875), (-1.0, -0.4989, 0.3867), (-1.0, -0.4243, 0.3503), (-0.9967, 0.0, 0.76), (-0.9375, 0.0, 0.9375), (-0.9967, 5.794e-07, 0.76), (-0.9982, 0.1171, 0.7554), (-0.75, 0.25, 1.0), (-0.5, 0.5, 1.0), (-0.5, 0.75, 1.0), (0.25, 1.0, -1.192e-07), (0.5, 1.0, -0.25), (0.5, 0.9375, -0.9375), (0.75, 1.0, -0.75), (0.75, 1.0, -0.5), (0.75, 0.75, -1.0), (0.75, 0.5, -1.0), (0.5, 0.25, -1.0), (0.25, 0.0, -1.0), (0.0, -0.25, -1.0), (-0.25, -0.5, -1.0), (-0.5, -0.75, -1.0), (-0.75, -1.0, -0.75), (-0.75, -1.0, -1.192e-07), (-0.5, -1.0, -0.5), (-0.5, -1.0, -0.25), (-0.9375, -0.9375, 0.25), (-1.0, -0.75, 0.5), (-1.0, -0.5951, 0.5), (-1.0, -0.5885, 0.4732), (-1.0, -0.5543, 0.4282), (-0.75, 0.9375, 0.9375), (-0.5, 0.9375, 0.9375), (-0.25, 1.0, 0.75), (0.0, 1.0, 0.5), (0.25, 1.0, 0.25), (-0.9375, -0.25, 0.9375), (-0.9982, -0.1171, 0.7554), (-1.0, -0.25, 0.75), (-1.0, -0.1615, 0.75), (-0.75, 0.0, 1.0), (-0.5, 0.25, 1.0), (-0.25, 0.75, 1.0), (-0.25, 0.5, 1.0), (0.5, 1.0, -1.192e-07), (0.75, 1.0, -0.25), (0.75, 0.9375, -0.9375), (0.9375, 0.9375, -0.5), (0.9375, 0.9375, -0.75), (0.9375, 0.75, -0.9375), (0.9375, 0.5, -0.9375), (0.75, 0.25, -1.0), (0.5, 0.0, -1.0), (0.25, -0.25, -1.0), (0.0, -0.5, -1.0), (-0.25, -0.75, -1.0), (-0.5, -0.9375, -0.9375), (-0.75, -0.9375, -0.9375), (-0.5, -1.0, -0.75), (-0.5, -1.0, -1.192e-07), (-0.75, -1.0, 0.25), (-0.25, -1.0, -0.25), (-0.25, -1.0, -0.5), (-0.9375, -0.9375, 0.5), (-1.0, -0.75, 0.75), (-1.0, -0.5, 0.75), (-1.0, -0.5, 0.6525), (-1.0, -0.6, 0.52), (-1.0, -0.5543, 0.6118), (-1.0, -0.5885, 0.5668), (-0.25, 0.9375, 0.9375), (0.0, 1.0, 0.75), (0.25, 1.0, 0.5), (0.5, 1.0, 0.25), (-0.9375, -0.5, 0.9375), (-0.75, -0.25, 1.0), (-1.0, -0.2296, 0.7417), (-1.0, -0.25, 0.7374), (-0.5, 0.0, 1.0), (-0.25, 0.25, 1.0), (0.0, 0.5, 1.0), (0.0, 0.75, 1.0), (0.75, 1.0, -1.192e-07), (0.9375, 0.9375, -0.25), (0.8889, 0.8889, -0.8889), (1.0, 0.75, -0.75), (1.0, 0.75, -0.5), (1.0, 0.5, -0.75), (0.9375, 0.25, -0.9375), (0.75, 0.0, -1.0), (0.5, -0.25, -1.0), (0.25, -0.5, -1.0), (0.0, -0.75, -1.0), (-0.25, -0.9375, -0.9375), (-0.25, -1.0, -0.75), (-0.25, -1.0, -1.192e-07), (-0.5, -1.0, 0.25), (-0.75, -1.0, 0.5), (0.0, -1.0, -0.5), (0.0, -1.0, -0.25), (-0.9375, -0.9375, 0.75), (-0.9375, -0.75, 0.9375), (-1.0, -0.3333, 0.7196), (-1.0, -0.4989, 0.6533), (-1.0, -0.4243, 0.6897), (0.0, 0.9375, 0.9375), (0.25, 1.0, 0.75), (0.5, 1.0, 0.5), (0.75, 1.0, 0.25), (-0.75, -0.5, 1.0), (-0.5, -0.25, 1.0), (-0.25, 0.0, 1.0), (0.0, 0.25, 1.0), (0.25, 0.75, 1.0), (0.25, 0.5, 1.0), (0.9375, 0.9375, -1.192e-07), (1.0, 0.75, -0.25), (1.0, 0.5434, -0.5), (1.0, 0.5543, -0.5082), (1.0, 0.5543, -0.6918), (1.0, 0.5, -0.7325), (1.0, 0.5885, -0.5532), (1.0, 0.5885, -0.6468), (1.0, 0.6, -0.6), (0.9775, 0.25, -0.8174), (0.9835, 0.3333, -0.7996), (1.0, 0.4647, -0.75), (0.9934, 0.4243, -0.7697), (0.9375, 0.0, -0.9375), (0.75, -0.25, -1.0), (0.5, -0.5, -1.0), (0.25, -0.75, -1.0), (0.0, -0.9375, -0.9375), (0.0, -1.0, -0.75), (0.0, -1.0, -1.192e-07), (-0.25, -1.0, 0.25), (-0.5, -1.0, 0.5), (-0.75, -1.0, 0.75), (0.25, -1.0, -0.25), (0.25, -1.0, -0.5), (-0.8889, -0.8889, 0.8889), (-0.75, -0.75, 1.0), (0.25, 0.9375, 0.9375), (0.5, 1.0, 0.75), (0.75, 1.0, 0.5), (0.9375, 0.9375, 0.25), (-0.5, -0.5, 1.0), (-0.25, -0.25, 1.0), (0.0, 0.0, 1.0), (0.25, 0.25, 1.0), (0.5, 0.5, 1.0), (0.5, 0.75, 1.0), (1.0, 0.75, -1.192e-07), (1.0, 0.5, -0.25), (1.0, 0.5, -0.4675), (1.0, 0.4989, -0.7333), (0.97, 2.265e-08, -0.84), (0.9715, 0.1171, -0.8354), (0.9761, 0.2296, -0.8217), (0.9375, -0.25, -0.9375), (0.75, -0.5, -1.0), (0.5, -0.75, -1.0), (0.25, -0.9375, -0.9375), (0.25, -1.0, -0.75), (0.25, -1.0, -1.192e-07), (0.0, -1.0, 0.25), (-0.25, -1.0, 0.5), (-0.5, -1.0, 0.75), (0.5, -1.0, -0.5), (0.5, -1.0, -0.25), (-0.5, -0.75, 1.0), (0.5, 0.9375, 0.9375), (0.75, 1.0, 0.75), (0.9375, 0.9375, 0.5), (1.0, 0.75, 0.25), (-0.25, -0.5, 1.0), (0.0, -0.25, 1.0), (0.25, 0.0, 1.0), (0.5, 0.25, 1.0), (0.75, 0.75, 1.0), (0.75, 0.5, 1.0), (1.0, 0.5902, -1.192e-07), (1.0, 0.6, -0.04), (1.0, 0.5, -0.1725), (1.0, 0.5543, -0.1318), (1.0, 0.5885, -0.08682), (1.0, 0.2845, -0.25), (1.0, 0.25, -0.2574), (1.0, 0.25, -0.3826), (1.0, 0.3333, -0.4004), (1.0, 0.4989, -0.4667), (1.0, 0.4243, -0.4303), (0.9715, -0.1171, -0.8354), (0.9761, -0.2296, -0.8217), (0.9775, -0.25, -0.8174), (0.9375, -0.5, -0.9375), (0.75, -0.75, -1.0), (0.5, -0.9375, -0.9375), (0.5, -1.0, -0.75), (0.5, -1.0, -1.192e-07), (0.25, -1.0, 0.25), (0.0, -1.0, 0.5), (-0.25, -1.0, 0.75), (-0.5, -0.9375, 0.9375), (-0.75, -0.9375, 0.9375), (0.75, -1.0, -0.25), (0.75, -1.0, -0.5), (-0.25, -0.75, 1.0), (0.75, 0.9375, 0.9375), (0.9375, 0.9375, 0.75), (1.0, 0.75, 0.5), (1.0, 0.5, 0.25), (1.0, 0.5, 0.0925), (1.0, 0.5885, 0.006821), (1.0, 0.5543, 0.05184), (0.0, -0.5, 1.0), (0.25, -0.25, 1.0), (0.5, 0.0, 1.0), (0.75, 0.25, 1.0), (0.9375, 0.5, 0.9375), (0.9375, 0.75, 0.9375), (1.0, 0.3333, -0.2396), (1.0, 0.4989, -0.1733), (1.0, 0.4243, -0.2097), (1.0, 0.1171, -0.2754), (1.0, 2.265e-08, -0.28), (1.0, 0.0, -0.36), (1.0, 0.2296, -0.2617), (1.0, 0.2296, -0.3783), (1.0, 0.1171, -0.3646), (1.0, 5.794e-07, -0.36), (0.9835, -0.3333, -0.7996), (1.0, -0.5, -0.75), (0.9934, -0.4243, -0.7697), (1.0, -0.4647, -0.75), (0.9375, -0.75, -0.9375), (0.75, -0.9375, -0.9375), (0.75, -1.0, -0.75), (0.75, -1.0, -1.192e-07), (0.5, -1.0, 0.25), (0.25, -1.0, 0.5), (0.0, -1.0, 0.75), (-0.25, -0.9375, 0.9375), (0.9375, -0.9375, -0.5), (0.9375, -0.9375, -0.25), (0.0, -0.75, 1.0), (0.8889, 0.8889, 0.8889), (1.0, 0.75, 0.75), (1.0, 0.5, 0.3875), (1.0, 0.5951, 0.5), (1.0, 0.5885, 0.4732), (1.0, 0.5543, 0.4282), (1.0, 0.25, 0.25), (1.0, 0.25, 0.1774), (1.0, 0.3333, 0.1596), (1.0, 0.4989, 0.09334), (1.0, 0.4243, 0.1297), (0.25, -0.5, 1.0), (0.5, -0.25, 1.0), (0.75, 0.0, 1.0), (0.9375, 0.25, 0.9375), (1.0, 0.5, 0.75), (1.0, -0.1171, -0.3646), (1.0, -0.1171, -0.2754), (1.0, -0.25, -0.2574), (1.0, -0.25, -0.3826), (1.0, -0.2296, -0.3783), (1.0, -0.2296, -0.2617), (1.0, -0.4989, -0.7333), (1.0, -0.5, -0.7325), (1.0, -0.75, -0.75), (0.8889, -0.8889, -0.8889), (0.9375, -0.9375, -0.75), (0.9375, -0.9375, -1.192e-07), (0.75, -1.0, 0.25), (0.5, -1.0, 0.5), (0.25, -1.0, 0.75), (0.0, -0.9375, 0.9375), (1.0, -0.75, -0.25), (1.0, -0.75, -0.5), (0.25, -0.75, 1.0), (1.0, 0.5, 0.6525), (1.0, 0.6, 0.52), (1.0, 0.5543, 0.6118), (1.0, 0.5885, 0.5668), (1.0, 0.25, 0.3026), (1.0, 0.3333, 0.3204), (1.0, 0.4989, 0.3867), (1.0, 0.4243, 0.3503), (1.0, 0.0, 0.25), (1.0, 0.0, 0.2), (1.0, 0.2296, 0.1817), (1.0, 0.1171, 0.1954), (1.0, 5.794e-07, 0.2), (0.5, -0.5, 1.0), (0.75, -0.25, 1.0), (0.9375, 0.0, 0.9375), (1.0, 0.25, 0.75), (1.0, -0.2845, -0.25), (1.0, -0.5, -0.25), (1.0, -0.5, -0.4675), (1.0, -0.3333, -0.4004), (1.0, -0.4989, -0.4667), (1.0, -0.4243, -0.4303), (1.0, -0.5543, -0.5082), (1.0, -0.5434, -0.5), (1.0, -0.5543, -0.6918), (1.0, -0.5885, -0.5532), (1.0, -0.5885, -0.6468), (1.0, -0.6, -0.6), (1.0, -0.75, -1.192e-07), (0.9375, -0.9375, 0.25), (0.75, -1.0, 0.5), (0.5, -1.0, 0.75), (0.25, -0.9375, 0.9375), (0.5, -0.75, 1.0), (1.0, 0.25, 0.7374), (1.0, 0.3333, 0.7196), (1.0, 0.4989, 0.6533), (1.0, 0.4243, 0.6897), (1.0, 0.1171, 0.2846), (1.0, 2.265e-08, 0.28), (1.0, 0.2296, 0.2983), (1.0, -0.25, 0.25), (1.0, -0.1171, 0.1954), (1.0, -0.25, 0.1774), (1.0, -0.2296, 0.1817), (0.75, -0.5, 1.0), (0.9375, -0.25, 0.9375), (0.9967, 0.0, 0.76), (1.0, 0.1615, 0.75), (0.9967, 5.794e-07, 0.76), (0.9982, 0.1171, 0.7554), (1.0, -0.3333, -0.2396), (1.0, -0.4989, -0.1733), (1.0, -0.5, -0.1725), (1.0, -0.4243, -0.2097), (1.0, -0.6, -0.04), (1.0, -0.5902, -1.192e-07), (1.0, -0.5543, -0.1318), (1.0, -0.5885, -0.08682), (1.0, -0.75, 0.25), (0.9375, -0.9375, 0.5), (0.75, -1.0, 0.75), (0.5, -0.9375, 0.9375), (0.75, -0.75, 1.0), (1.0, 0.2296, 0.7417), (1.0, -0.1171, 0.2846), (1.0, -0.2296, 0.2983), (1.0, -0.25, 0.3026), (1.0, -0.5, 0.25), (1.0, -0.3333, 0.1596), (1.0, -0.5, 0.0925), (1.0, -0.4989, 0.09334), (1.0, -0.4243, 0.1297), (0.9375, -0.5, 0.9375), (0.9982, -0.1171, 0.7554), (1.0, -0.25, 0.75), (1.0, -0.1615, 0.75), (1.0, -0.5885, 0.006821), (1.0, -0.5543, 0.05184), (1.0, -0.75, 0.5), (0.9375, -0.9375, 0.75), (0.75, -0.9375, 0.9375), (0.9375, -0.75, 0.9375), (1.0, -0.3333, 0.3204), (1.0, -0.4989, 0.3867), (1.0, -0.5, 0.3875), (1.0, -0.4243, 0.3503), (1.0, -0.5, 0.75), (1.0, -0.25, 0.7374), (1.0, -0.2296, 0.7417), (1.0, -0.5885, 0.4732), (1.0, -0.5951, 0.5), (1.0, -0.5543, 0.4282), (1.0, -0.75, 0.75), (0.8889, -0.8889, 0.8889), (1.0, -0.3333, 0.7196), (1.0, -0.5, 0.6525), (1.0, -0.4989, 0.6533), (1.0, -0.4243, 0.6897), (1.0, -0.6, 0.52), (1.0, -0.5543, 0.6118), (1.0, -0.5885, 0.5668)], [], [(0, 9, 7), (0, 8, 9), (0, 6, 8), (3, 0, 7), (0, 1, 2, 6), (4, 0, 3), (2, 5, 6), (1, 0, 13, 14), (1, 14, 34, 15), (16, 2, 1, 15), (207, 242, 241, 208), (275, 276, 241, 242), (241, 276, 312, 274), (240, 208, 241, 274), (537, 535, 507), (507, 536, 537), (507, 534, 536), (535, 532, 507), (507, 498, 460, 534), (532, 533, 507), (460, 497, 534), (471, 500, 498, 507), (498, 500, 499, 463), (423, 460, 498, 463), (252, 219, 250, 286), (180, 217, 250, 219), (250, 217, 216, 285), (284, 286, 250, 285), (210, 209, 243, 244), (240, 274, 243, 209), (243, 274, 312, 277), (278, 244, 243, 277), (236, 237, 202, 203), (260, 259, 202, 237), (202, 259, 187, 159), (158, 203, 202, 159), (133, 174, 173), (173, 134, 133), (94, 97, 95), (94, 96, 97), (64, 63, 94, 95), (133, 135, 132, 131), (133, 134, 135), (96, 94, 131, 132), (194, 229, 230), (230, 227, 194), (194, 228, 229), (192, 149, 194, 227), (149, 193, 191, 111), (149, 192, 193), (191, 146, 111), (150, 151, 149), (151, 152, 149), (149, 111, 110, 150), (194, 198, 196), (194, 195, 198), (196, 197, 194), (194, 149, 152, 195), (83, 81, 80), (80, 53, 79, 83), (81, 82, 80), (53, 52, 79), (104, 73, 53, 80), (56, 27, 53, 73), (27, 54, 55), (51, 53, 27, 55), (27, 26, 54), (51, 52, 53), (58, 88, 87, 59), (124, 125, 87, 88), (162, 123, 87, 125), (89, 59, 87, 123), (189, 225, 190, 145), (262, 226, 190, 225), (204, 160, 190, 226), (121, 145, 190, 160), (335, 372, 336, 301), (401, 373, 336, 372), (343, 310, 336, 373), (272, 301, 336, 310), (315, 348, 383), (383, 354, 315), (316, 386, 385), (316, 352, 386), (384, 356, 316, 385), (315, 355, 353, 278), (315, 354, 355), (352, 316, 278, 353), (439, 515, 516), (516, 514, 439), (439, 476, 515), (513, 480, 439, 514), (480, 550, 548, 517), (480, 513, 550), (548, 549, 517), (518, 521, 520, 480), (520, 519, 480), (519, 481, 480), (480, 517, 518), (439, 484, 483), (439, 482, 484), (483, 440, 439), (439, 480, 481, 482), (602, 600, 589), (589, 569, 595, 602), (600, 601, 589), (569, 578, 595), (570, 539, 569, 589), (501, 538, 569, 539), (538, 587, 588), (580, 569, 538, 588), (538, 566, 587), (580, 578, 569), (396, 367, 391, 426), (326, 361, 391, 367), (360, 390, 391, 361), (425, 426, 391, 390), (503, 468, 428, 467), (429, 393, 428, 468), (362, 392, 428, 393), (427, 467, 428, 392), (364, 325, 288, 324), (291, 254, 288, 325), (220, 251, 288, 254), (287, 324, 288, 251), (358, 318, 357, 388), (280, 317, 357, 318), (356, 387, 357, 317), (423, 388, 357, 387), (214, 169, 213, 248), (129, 168, 213, 169), (212, 247, 213, 168), (282, 248, 213, 247), (61, 60, 90, 91), (89, 123, 90, 60), (162, 126, 90, 123), (127, 91, 90, 126), (374, 338, 303, 337), (306, 268, 303, 338), (232, 264, 303, 268), (302, 337, 303, 264), (522, 486, 444, 485), (445, 405, 444, 486), (376, 404, 444, 405), (443, 485, 444, 404), (378, 379, 341, 342), (399, 370, 341, 379), (333, 309, 341, 370), (308, 342, 341, 309), (5, 2, 18), (2, 17, 18), (2, 16, 39, 40), (40, 17, 2), (16, 37, 38, 39), (37, 65, 66), (66, 38, 37), (37, 63, 64, 65), (11, 43, 42), (11, 41, 43), (42, 28, 11), (11, 19, 41), (23, 24, 19), (20, 22, 19, 24), (19, 11, 10, 23), (20, 21, 22), (46, 49, 50), (44, 45, 46, 50), (46, 47, 48, 49), (47, 22, 21, 48), (29, 30, 12), (25, 27, 12, 30), (12, 11, 28, 29), (25, 26, 27), (56, 31, 12, 27), (13, 0, 12, 31), (0, 4, 10, 12), (10, 11, 12), (124, 164, 163, 125), (207, 208, 163, 164), (240, 206, 163, 208), (162, 125, 163, 206), (204, 238, 205, 161), (272, 239, 205, 238), (207, 164, 205, 239), (124, 161, 205, 164), (272, 310, 273, 239), (343, 311, 273, 310), (275, 242, 273, 311), (207, 239, 273, 242), (497, 460, 496), (460, 462, 496), (460, 423, 459, 461), (461, 462, 460), (423, 387, 422, 459), (387, 420, 421), (421, 422, 387), (387, 356, 384, 420), (527, 564, 562), (527, 561, 564), (562, 563, 527), (527, 526, 561), (530, 531, 526), (529, 492, 526, 531), (526, 527, 528, 530), (529, 493, 492), (495, 494, 490, 491), (492, 493, 494, 495), (490, 454, 453, 491), (567, 568, 506), (565, 538, 506, 568), (506, 527, 563, 567), (565, 566, 538), (501, 472, 506, 538), (471, 507, 506, 472), (528, 506, 507, 533), (528, 527, 506), (326, 290, 322, 361), (252, 286, 322, 290), (284, 321, 322, 286), (360, 361, 322, 321), (362, 323, 289, 327), (287, 253, 289, 323), (252, 290, 289, 253), (326, 327, 289, 290), (287, 251, 218, 253), (220, 181, 218, 251), (180, 219, 218, 181), (252, 253, 218, 219), (280, 245, 279, 317), (210, 244, 279, 245), (278, 316, 279, 244), (356, 317, 279, 316), (212, 167, 211, 246), (127, 166, 211, 167), (210, 245, 211, 166), (280, 246, 211, 245), (127, 126, 165, 166), (162, 206, 165, 126), (240, 209, 165, 206), (210, 166, 165, 209), (306, 269, 235, 268), (236, 203, 235, 269), (158, 199, 235, 203), (232, 268, 235, 199), (376, 340, 307, 339), (308, 271, 307, 340), (236, 269, 307, 271), (306, 339, 307, 269), (308, 309, 270, 271), (333, 298, 270, 309), (260, 237, 270, 298), (236, 271, 270, 237), (180, 137, 171, 217), (137, 179, 178), (137, 177, 179), (178, 176, 137), (137, 175, 177), (133, 171, 137, 176), (137, 138, 175), (176, 174, 133), (131, 172, 171, 133), (171, 172, 216, 217), (220, 182, 136, 181), (186, 185, 136), (136, 182, 184, 186), (140, 99, 136, 185), (182, 183, 184), (137, 136, 98, 138), (136, 99, 98), (180, 181, 136, 137), (99, 141, 142), (142, 139, 99), (99, 140, 141), (139, 100, 99), (67, 69, 72, 68), (69, 70, 71, 72), (45, 44, 67, 68), (100, 103, 102), (100, 71, 101, 103), (98, 99, 100, 102), (71, 70, 101), (291, 255, 221, 254), (255, 257, 258), (228, 221, 255, 258), (255, 256, 257), (228, 194, 221), (223, 222, 182), (182, 221, 197, 223), (222, 183, 182), (221, 194, 197), (220, 254, 221, 182), (292, 328, 368, 329), (302, 293, 292, 329), (296, 297, 255), (297, 295, 255), (255, 292, 294, 296), (295, 256, 255), (292, 293, 294), (291, 328, 292, 255), (302, 264, 266, 293), (265, 267, 266, 264), (264, 232, 231, 265), (266, 267, 304), (304, 305, 266), (293, 330, 332), (332, 331, 293), (331, 294, 293), (293, 266, 305, 330), (147, 148, 75, 111), (148, 106, 75), (111, 146, 147), (52, 109, 108), (52, 107, 109), (108, 79, 52), (52, 75, 106, 107), (52, 77, 78), (78, 76, 52), (52, 51, 77), (74, 75, 52, 76), (110, 75, 113, 114), (75, 112, 113), (75, 74, 112), (110, 111, 75), (199, 234, 233), (199, 154, 201, 234), (231, 232, 199, 233), (158, 116, 154, 199), (116, 157, 155), (116, 156, 157), (116, 115, 156), (153, 154, 116, 155), (201, 154, 200), (154, 153, 200), (158, 159, 117, 116), (117, 159, 187, 143), (104, 80, 117, 143), (80, 120, 119), (80, 118, 120), (115, 117, 80, 119), (80, 82, 118), (115, 116, 117), (13, 33, 32, 14), (58, 59, 32, 33), (89, 86, 32, 59), (32, 86, 34, 14), (56, 84, 57, 31), (121, 85, 57, 84), (58, 33, 57, 85), (13, 31, 57, 33), (121, 160, 122, 85), (204, 161, 122, 160), (124, 88, 122, 161), (58, 85, 122, 88), (104, 144, 105, 73), (189, 145, 105, 144), (121, 84, 105, 145), (56, 73, 105, 84), (188, 143, 187, 259), (260, 224, 188, 259), (189, 144, 188, 224), (104, 143, 188, 144), (260, 298, 261, 224), (333, 299, 261, 298), (262, 225, 261, 299), (189, 224, 261, 225), (262, 300, 263, 226), (335, 301, 263, 300), (272, 238, 263, 301), (204, 226, 263, 238), (333, 370, 334, 299), (399, 371, 334, 370), (335, 300, 334, 371), (262, 299, 334, 300), (399, 436, 400, 371), (400, 436, 474, 437), (401, 372, 400, 437), (335, 371, 400, 372), (275, 314, 313, 276), (314, 351, 350), (314, 349, 351), (350, 347, 314), (314, 346, 349), (315, 313, 314, 347), (314, 345, 346), (347, 348, 315), (278, 277, 313, 315), (313, 277, 312, 276), (343, 380, 344, 311), (413, 412, 344), (344, 380, 410, 413), (411, 381, 344, 412), (380, 409, 410), (314, 344, 382, 345), (344, 381, 382), (275, 311, 344, 314), (381, 450, 451), (451, 449, 381), (381, 411, 450), (449, 414, 381), (458, 457, 452), (452, 453, 454, 458), (456, 416, 455, 452), (416, 415, 455), (457, 456, 452), (414, 419, 418), (414, 415, 417, 419), (382, 381, 414, 418), (415, 416, 417), (401, 438, 402, 373), (438, 478, 479), (476, 402, 438, 479), (438, 477, 478), (476, 439, 402), (442, 441, 380), (380, 402, 440, 442), (441, 409, 380), (402, 439, 440), (343, 373, 402, 380), (475, 437, 474, 448), (447, 489, 475, 448), (511, 512, 438), (512, 510, 438), (438, 475, 509, 511), (510, 477, 438), (475, 489, 509), (401, 437, 475, 438), (447, 488, 525, 489), (488, 559, 560), (558, 525, 488, 560), (488, 524, 557, 559), (525, 558, 574), (574, 544, 525), (489, 545, 547), (547, 546, 489), (546, 509, 489), (489, 525, 544, 545), (575, 576, 551, 517), (576, 577, 551), (517, 549, 575), (578, 596, 594), (578, 593, 596), (594, 595, 578), (578, 551, 577, 593), (578, 581, 582), (582, 579, 578), (578, 580, 581), (553, 551, 578, 579), (551, 554, 552), (551, 553, 554), (518, 517, 551, 552), (585, 586, 584, 556), (557, 524, 556, 584), (583, 597, 585, 556), (597, 608, 605), (597, 607, 608), (597, 606, 607), (598, 585, 597, 605), (586, 585, 599), (585, 598, 599), (583, 592, 603, 597), (603, 592, 604, 590), (570, 589, 603, 590), (589, 611, 610), (589, 609, 611), (606, 603, 589, 610), (589, 601, 609), (606, 597, 603), (471, 434, 465, 500), (396, 426, 465, 434), (425, 464, 465, 426), (465, 464, 499, 500), (501, 466, 433, 472), (427, 397, 433, 466), (396, 434, 433, 397), (471, 472, 433, 434), (427, 392, 366, 397), (362, 327, 366, 392), (326, 367, 366, 327), (396, 397, 366, 367), (570, 540, 502, 539), (503, 467, 502, 540), (427, 466, 502, 467), (501, 539, 502, 466), (571, 590, 604, 591), (572, 541, 571, 591), (503, 540, 571, 541), (570, 590, 571, 540), (572, 542, 504, 541), (505, 469, 504, 542), (429, 468, 504, 469), (503, 541, 504, 468), (429, 394, 363, 393), (364, 324, 363, 394), (287, 323, 363, 324), (362, 393, 363, 323), (505, 470, 430, 469), (431, 395, 430, 470), (364, 394, 430, 395), (429, 469, 430, 394), (431, 432, 365, 395), (365, 432, 368, 328), (291, 325, 365, 328), (364, 395, 365, 325), (425, 389, 424, 464), (358, 388, 424, 389), (423, 463, 424, 388), (424, 463, 499, 464), (360, 320, 359, 390), (282, 319, 359, 320), (358, 389, 359, 319), (425, 390, 359, 389), (282, 247, 281, 319), (212, 246, 281, 247), (280, 318, 281, 246), (358, 319, 281, 318), (284, 249, 283, 321), (214, 248, 283, 249), (282, 320, 283, 248), (360, 321, 283, 320), (215, 285, 216, 172), (131, 170, 215, 172), (214, 249, 215, 170), (284, 285, 215, 249), (131, 94, 130, 170), (63, 93, 130, 94), (129, 169, 130, 93), (214, 170, 130, 169), (129, 92, 128, 168), (61, 91, 128, 92), (127, 167, 128, 91), (212, 168, 128, 167), (63, 37, 62, 93), (16, 36, 62, 37), (61, 92, 62, 36), (129, 93, 62, 92), (16, 15, 35, 36), (35, 15, 34, 86), (89, 60, 35, 86), (61, 36, 35, 60), (431, 398, 369, 432), (374, 337, 369, 398), (302, 329, 369, 337), (369, 329, 368, 432), (505, 473, 435, 470), (443, 403, 435, 473), (374, 398, 435, 403), (431, 470, 435, 398), (443, 404, 375, 403), (376, 339, 375, 404), (306, 338, 375, 339), (374, 403, 375, 338), (572, 543, 508, 542), (522, 485, 508, 543), (443, 473, 508, 485), (505, 542, 508, 473), (573, 591, 604, 592), (583, 555, 573, 592), (522, 543, 573, 555), (572, 591, 573, 543), (583, 556, 523, 555), (524, 487, 523, 556), (445, 486, 523, 487), (522, 555, 523, 486), (445, 406, 377, 405), (378, 342, 377, 406), (308, 340, 377, 342), (376, 405, 377, 340), (524, 488, 446, 487), (447, 408, 446, 488), (378, 406, 446, 408), (445, 487, 446, 406), (447, 448, 407, 408), (407, 448, 474, 436), (399, 379, 407, 436), (378, 408, 407, 379), (82, 81, 477, 510), (510, 118, 82), (81, 478, 477), (83, 479, 478, 81), (108, 515, 476, 79), (476, 479, 83, 79), (109, 516, 515, 108), (107, 514, 516, 109), (106, 148, 513, 514), (148, 550, 513), (514, 107, 106), (147, 548, 550, 148), (146, 549, 548, 147), (191, 575, 549, 146), (193, 576, 575, 191), (193, 192, 577, 576), (227, 593, 577, 192), (230, 596, 593, 227), (230, 229, 594, 596), (229, 228, 595, 594), (258, 602, 595, 228), (258, 257, 600, 602), (256, 609, 601, 257), (256, 295, 609), (601, 600, 257), (295, 297, 611, 609), (297, 296, 610, 611), (294, 607, 606, 296), (294, 331, 607), (606, 610, 296), (331, 332, 608, 607), (330, 605, 608, 332), (305, 304, 598, 605), (304, 599, 598), (605, 330, 305), (267, 584, 586, 304), (267, 265, 584), (586, 599, 304), (233, 559, 557, 231), (584, 265, 231, 557), (233, 234, 560, 559), (201, 200, 558, 560), (560, 234, 201), (200, 574, 558), (200, 153, 544, 574), (155, 545, 544, 153), (157, 547, 545, 155), (156, 546, 547, 157), (115, 119, 509, 546), (546, 156, 115), (119, 511, 509), (512, 120, 118, 510), (120, 512, 511, 119), (30, 413, 410, 25), (29, 412, 413, 30), (42, 450, 411, 28), (411, 412, 29, 28), (43, 451, 450, 42), (41, 449, 451, 43), (22, 47, 415, 414), (414, 449, 19, 22), (47, 455, 415), (449, 41, 19), (46, 452, 455, 47), (45, 453, 452, 46), (68, 491, 453, 45), (72, 495, 491, 68), (100, 526, 492, 71), (492, 495, 72, 71), (100, 139, 561, 526), (142, 564, 561, 139), (142, 141, 562, 564), (141, 140, 563, 562), (140, 185, 567, 563), (185, 186, 568, 567), (186, 184, 565, 568), (183, 587, 566, 184), (183, 222, 587), (566, 565, 184), (222, 223, 588, 587), (197, 581, 580, 588), (197, 196, 581), (588, 223, 197), (196, 198, 582, 581), (195, 579, 582, 198), (152, 151, 553, 579), (151, 554, 553), (579, 195, 152), (150, 552, 554, 151), (110, 114, 518, 150), (114, 521, 518), (518, 552, 150), (113, 520, 521, 114), (112, 519, 520, 113), (112, 74, 481, 519), (76, 482, 481, 74), (78, 484, 482, 76), (77, 483, 484, 78), (77, 51, 440, 483), (55, 442, 440, 51), (26, 25, 409, 441), (441, 54, 26), (25, 410, 409), (54, 441, 442, 55), (8, 350, 351, 9), (6, 347, 350, 8), (5, 18, 348, 347), (18, 383, 348), (347, 6, 5), (17, 40, 354, 383), (383, 18, 17), (40, 355, 354), (40, 39, 353, 355), (38, 66, 352, 39), (66, 386, 352), (352, 353, 39), (66, 65, 385, 386), (64, 384, 385, 65), (64, 95, 420, 384), (97, 421, 420, 95), (97, 96, 422, 421), (132, 459, 422, 96), (135, 461, 459, 132), (134, 496, 462, 135), (134, 173, 496), (462, 461, 135), (173, 174, 497, 496), (174, 176, 534, 497), (176, 178, 536, 534), (178, 179, 537, 536), (179, 177, 535, 537), (177, 175, 532, 535), (98, 102, 528, 138), (102, 530, 528), (533, 175, 138, 528), (533, 532, 175), (102, 103, 531, 530), (101, 529, 531, 103), (70, 69, 493, 529), (69, 494, 493), (529, 101, 70), (67, 490, 494, 69), (44, 50, 454, 67), (50, 458, 454), (454, 490, 67), (49, 457, 458, 50), (48, 456, 457, 49), (48, 21, 416, 456), (20, 417, 416, 21), (24, 419, 417, 20), (23, 418, 419, 24), (10, 345, 382, 418), (418, 23, 10), (4, 3, 345, 10), (3, 346, 345), (9, 351, 349, 7), (7, 349, 346, 3)])
me_cube_002.use_remesh_preserve_volume = False
me_cube_002.use_remesh_preserve_attributes = False
me_cube_002.use_mirror_vertex_groups = False
me_cube_002.update()

# ---- objects
ob_x = bpy.data.objects.new('подставка', me_cube_001)
ob_x_1 = bpy.data.objects.new('внешний цилиндр', me_cylinder_001)
ob_cube = bpy.data.objects.new('Cube', me_cube_002)
ob_lamp = bpy.data.objects.new('Lamp', light_lamp)
ob_camera = bpy.data.objects.new('Camera', cam_camera)

# ---- transforms, parenting, visibility, modifiers, constraints
ob_x.location = (0.0, 0.0, 0.1)
ob_x.scale = (2.0, 2.0, 0.1)
ob_x.lineart.crease_threshold = 0.0
ob_x_1.location = (0.0, 0.0, 5.0)
ob_x_1.scale = (0.5, 0.5, 6.0)
ob_x_1.lock_scale = (True, True, True)
ob_x_1.lineart.crease_threshold = 0.0
ob_cube.location = (0.5, 0.0, 9.5)
ob_cube.scale = (0.5, 0.5, 1.25)
ob_cube.lineart.crease_threshold = 0.0
ob_lamp.location = (4.076, 1.005, 5.904)
ob_lamp.rotation_euler = (0.6503, 0.05522, 1.866)
ob_lamp.lock_rotations_4d = False
ob_lamp.empty_display_type = 'ARROWS'
ob_lamp.color = (0.0, 0.0, 0.0, 0.0)
ob_lamp.lineart.crease_threshold = 0.0
ob_camera.location = (7.481, -6.508, 5.344)
ob_camera.rotation_euler = (1.109, 0.01082, 0.8149)
ob_camera.lock_rotations_4d = False
ob_camera.empty_display_type = 'ARROWS'
ob_camera.color = (0.0, 0.0, 0.0, 0.0)
ob_camera.display_type = 'WIRE'
ob_camera.lineart.crease_threshold = 0.0

# ---- collection membership
col_collection_1.objects.link(ob_x)
col_collection_1.objects.link(ob_x_1)
col_collection_1.objects.link(ob_cube)
col_collection_1.objects.link(ob_lamp)
col_collection_1.objects.link(ob_camera)

# ---- scene / render settings (as saved in the file)
scene.camera = ob_camera
scene.frame_start = 1; scene.frame_end = 250; scene.frame_set(1)
scene.render.engine = 'BLENDER_EEVEE_NEXT'
scene.render.image_settings.compression = 90
scene.render.resolution_percentage = 50
scene.render.dither_intensity = 0.0
scene.cycles.use_denoising = False
scene.cycles.samples = 10
scene.cycles.sampling_pattern = 'TABULATED_SOBOL'
scene.cycles.light_sampling_threshold = 0.0
scene.cycles.use_adaptive_sampling = False
scene.cycles.use_light_tree = False
scene.cycles.blur_glossy = 0.0
scene.cycles.volume_bounces = 1
scene.cycles.pixel_filter_type = 'GAUSSIAN'
scene.cycles.sample_clamp_indirect = 0.0
scene.view_settings.view_transform = 'Standard'
bpy.context.view_layer.update()
